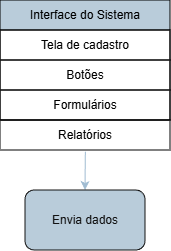

The diagram above was exported from draw.io. Its source (the exported page's mxGraphModel, read from the mxfile embedded in the PNG):
<mxGraphModel dx="789" dy="437" grid="1" gridSize="10" guides="1" tooltips="1" connect="1" arrows="1" fold="1" page="1" pageScale="1" pageWidth="827" pageHeight="1169" math="0" shadow="0">
  <root>
    <mxCell id="0" />
    <mxCell id="1" parent="0" />
    <mxCell id="-m-pQmnXi_BOr_OlB5WQ-52" edge="1" parent="1" source="-m-pQmnXi_BOr_OlB5WQ-53" style="edgeStyle=orthogonalEdgeStyle;rounded=0;orthogonalLoop=1;jettySize=auto;html=1;entryX=0.5;entryY=0;entryDx=0;entryDy=0;strokeColor=#23445D;exitX=0.502;exitY=1.057;exitDx=0;exitDy=0;exitPerimeter=0;" target="-m-pQmnXi_BOr_OlB5WQ-51">
      <mxGeometry relative="1" as="geometry" />
    </mxCell>
    <mxCell id="-m-pQmnXi_BOr_OlB5WQ-46" parent="1" style="swimlane;fontStyle=0;childLayout=stackLayout;horizontal=1;startSize=30;horizontalStack=0;resizeParent=1;resizeParentMax=0;resizeLast=0;collapsible=1;marginBottom=0;whiteSpace=wrap;html=1;strokeColor=light-dark(#000000,#000000);fontColor=light-dark(#000000,#000000);fillColor=#182E3E;align=center;" value="Interface do Sistema  " vertex="1">
      <mxGeometry height="120" width="170" x="40" y="80" as="geometry" />
    </mxCell>
    <mxCell id="-m-pQmnXi_BOr_OlB5WQ-47" parent="-m-pQmnXi_BOr_OlB5WQ-46" style="text;strokeColor=light-dark(#000000,#000000);fillColor=none;align=center;verticalAlign=middle;spacingLeft=4;spacingRight=4;overflow=hidden;points=[[0,0.5],[1,0.5]];portConstraint=eastwest;rotatable=0;whiteSpace=wrap;html=1;fontColor=light-dark(#000000,#000000);" value="Tela de cadastro" vertex="1">
      <mxGeometry height="30" width="170" y="30" as="geometry" />
    </mxCell>
    <mxCell id="-m-pQmnXi_BOr_OlB5WQ-48" parent="-m-pQmnXi_BOr_OlB5WQ-46" style="text;strokeColor=light-dark(#000000,#000000);fillColor=none;align=center;verticalAlign=middle;spacingLeft=4;spacingRight=4;overflow=hidden;points=[[0,0.5],[1,0.5]];portConstraint=eastwest;rotatable=0;whiteSpace=wrap;html=1;fontColor=light-dark(#000000,#000000);" value="Botões" vertex="1">
      <mxGeometry height="30" width="170" y="60" as="geometry" />
    </mxCell>
    <mxCell id="-m-pQmnXi_BOr_OlB5WQ-49" parent="-m-pQmnXi_BOr_OlB5WQ-46" style="text;strokeColor=light-dark(#000000,#000000);fillColor=none;align=center;verticalAlign=middle;spacingLeft=4;spacingRight=4;overflow=hidden;points=[[0,0.5],[1,0.5]];portConstraint=eastwest;rotatable=0;whiteSpace=wrap;html=1;fontColor=light-dark(#000000,#000000);" value="Formulários" vertex="1">
      <mxGeometry height="30" width="170" y="90" as="geometry" />
    </mxCell>
    <mxCell id="-m-pQmnXi_BOr_OlB5WQ-51" parent="1" style="rounded=1;whiteSpace=wrap;html=1;strokeColor=#FFFFFF;fontColor=#FFFFFF;fillColor=#182E3E;" value="Envia dados" vertex="1">
      <mxGeometry height="60" width="120" x="65" y="270" as="geometry" />
    </mxCell>
    <mxCell id="-m-pQmnXi_BOr_OlB5WQ-53" parent="1" style="text;strokeColor=light-dark(#000000,#000000);fillColor=none;align=center;verticalAlign=middle;spacingLeft=4;spacingRight=4;overflow=hidden;points=[[0,0.5],[1,0.5]];portConstraint=eastwest;rotatable=0;whiteSpace=wrap;html=1;fontColor=light-dark(#000000,#000000);" value="Relatórios" vertex="1">
      <mxGeometry height="30" width="170" x="40" y="200" as="geometry" />
    </mxCell>
  </root>
</mxGraphModel>